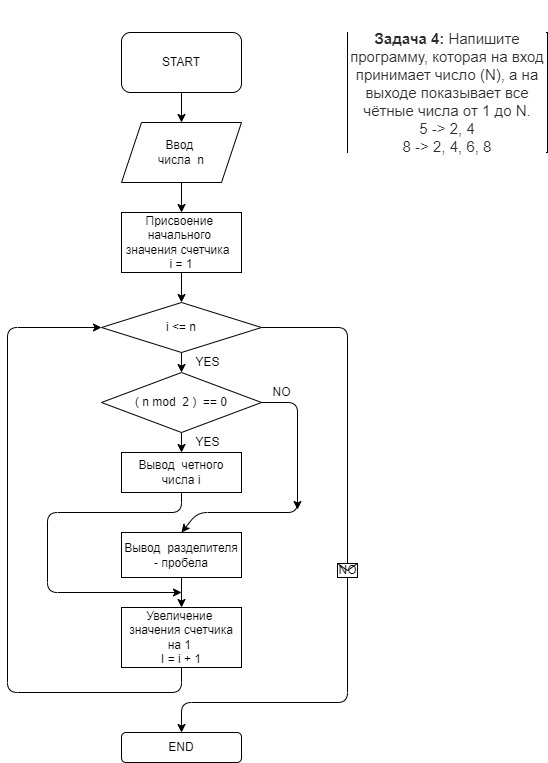

The diagram above was exported from draw.io. Its source (the exported page's mxGraphModel, read from the mxfile embedded in the PNG):
<mxGraphModel dx="709" dy="1661" grid="1" gridSize="10" guides="1" tooltips="1" connect="1" arrows="1" fold="1" page="1" pageScale="1" pageWidth="827" pageHeight="1169" math="0" shadow="0">
  <root>
    <mxCell id="0" />
    <mxCell id="1" parent="0" />
    <mxCell id="8" value="" style="edgeStyle=none;html=1;" edge="1" parent="1" source="2" target="4">
      <mxGeometry relative="1" as="geometry" />
    </mxCell>
    <mxCell id="2" value="START" style="rounded=1;whiteSpace=wrap;html=1;" vertex="1" parent="1">
      <mxGeometry x="294" y="10" width="120" height="60" as="geometry" />
    </mxCell>
    <mxCell id="3" value="&#10;&#10;&lt;p style=&quot;box-sizing: border-box; margin: 0px; font-weight: 400; color: rgb(44, 45, 48); font-family: roboto, &amp;quot;san francisco&amp;quot;, &amp;quot;helvetica neue&amp;quot;, helvetica, arial; font-size: 15px; font-style: normal; letter-spacing: normal; text-indent: 0px; text-transform: none; word-spacing: 0px; background-color: rgb(255, 255, 255);&quot;&gt;&lt;strong style=&quot;box-sizing: border-box ; font-weight: 700&quot;&gt;Задача 4:&lt;/strong&gt;&lt;span&gt;&amp;nbsp;&lt;/span&gt;Напишите программу, которая на вход принимает число (N), а на выходе показывает все чётные числа от 1 до N.&lt;/p&gt;&lt;p style=&quot;box-sizing: border-box; margin: 0px; font-weight: 400; color: rgb(44, 45, 48); font-family: roboto, &amp;quot;san francisco&amp;quot;, &amp;quot;helvetica neue&amp;quot;, helvetica, arial; font-size: 15px; font-style: normal; letter-spacing: normal; text-indent: 0px; text-transform: none; word-spacing: 0px; background-color: rgb(255, 255, 255);&quot;&gt;5 -&amp;gt; 2, 4&lt;br style=&quot;box-sizing: border-box&quot;&gt;8 -&amp;gt; 2, 4, 6, 8&lt;/p&gt;&#10;&#10;" style="rounded=0;whiteSpace=wrap;html=1;" vertex="1" parent="1">
      <mxGeometry x="520" y="10" width="200" height="120" as="geometry" />
    </mxCell>
    <mxCell id="11" value="" style="edgeStyle=none;html=1;" edge="1" parent="1" source="4" target="5">
      <mxGeometry relative="1" as="geometry" />
    </mxCell>
    <mxCell id="4" value="Ввод&amp;nbsp;&lt;br&gt;числа&amp;nbsp; n" style="shape=parallelogram;perimeter=parallelogramPerimeter;whiteSpace=wrap;html=1;fixedSize=1;" vertex="1" parent="1">
      <mxGeometry x="294" y="100" width="120" height="60" as="geometry" />
    </mxCell>
    <mxCell id="12" value="" style="edgeStyle=none;html=1;" edge="1" parent="1" source="5" target="6">
      <mxGeometry relative="1" as="geometry" />
    </mxCell>
    <mxCell id="5" value="Присвоение&amp;nbsp;&lt;br&gt;начального&amp;nbsp;&lt;br&gt;значения счетчика&amp;nbsp;&amp;nbsp;&lt;br&gt;i = 1" style="rounded=0;whiteSpace=wrap;html=1;" vertex="1" parent="1">
      <mxGeometry x="294" y="190" width="120" height="60" as="geometry" />
    </mxCell>
    <mxCell id="6" value="i &amp;lt;= n" style="rhombus;whiteSpace=wrap;html=1;" vertex="1" parent="1">
      <mxGeometry x="274" y="280" width="160" height="50" as="geometry" />
    </mxCell>
    <mxCell id="18" value="" style="edgeStyle=none;html=1;" edge="1" parent="1" source="13" target="14">
      <mxGeometry relative="1" as="geometry" />
    </mxCell>
    <mxCell id="13" value="( n mod&amp;nbsp; 2 )&amp;nbsp; == 0" style="rhombus;whiteSpace=wrap;html=1;" vertex="1" parent="1">
      <mxGeometry x="274" y="350" width="160" height="60" as="geometry" />
    </mxCell>
    <mxCell id="14" value="Вывод&amp;nbsp; четного числа i" style="rounded=0;whiteSpace=wrap;html=1;" vertex="1" parent="1">
      <mxGeometry x="294" y="430" width="120" height="40" as="geometry" />
    </mxCell>
    <mxCell id="24" value="" style="edgeStyle=none;html=1;" edge="1" parent="1" source="19" target="23">
      <mxGeometry relative="1" as="geometry" />
    </mxCell>
    <mxCell id="19" value="Вывод&amp;nbsp; разделителя&lt;br&gt;- пробела" style="rounded=0;whiteSpace=wrap;html=1;" vertex="1" parent="1">
      <mxGeometry x="294" y="510" width="120" height="45" as="geometry" />
    </mxCell>
    <mxCell id="20" value="END" style="rounded=1;whiteSpace=wrap;html=1;" vertex="1" parent="1">
      <mxGeometry x="294" y="710" width="120" height="30" as="geometry" />
    </mxCell>
    <mxCell id="21" value="" style="endArrow=classic;html=1;exitX=1;exitY=0.5;exitDx=0;exitDy=0;entryX=0.5;entryY=0;entryDx=0;entryDy=0;" edge="1" parent="1" source="6" target="20">
      <mxGeometry relative="1" as="geometry">
        <mxPoint x="310" y="530" as="sourcePoint" />
        <mxPoint x="410" y="530" as="targetPoint" />
        <Array as="points">
          <mxPoint x="520" y="305" />
          <mxPoint x="520" y="680" />
          <mxPoint x="354" y="680" />
        </Array>
      </mxGeometry>
    </mxCell>
    <mxCell id="22" value="NO" style="shape=message;html=1;outlineConnect=0;" vertex="1" parent="21">
      <mxGeometry width="20" height="14" relative="1" as="geometry">
        <mxPoint x="-10" y="-7" as="offset" />
      </mxGeometry>
    </mxCell>
    <mxCell id="23" value="Увеличение&amp;nbsp;&lt;br&gt;значения счетчика&lt;br&gt;на 1&amp;nbsp;&lt;br&gt;I = i + 1" style="rounded=0;whiteSpace=wrap;html=1;" vertex="1" parent="1">
      <mxGeometry x="294" y="585" width="120" height="60" as="geometry" />
    </mxCell>
    <mxCell id="25" value="" style="endArrow=classic;html=1;exitX=0.5;exitY=1;exitDx=0;exitDy=0;entryX=0;entryY=0.5;entryDx=0;entryDy=0;" edge="1" parent="1" source="23" target="6">
      <mxGeometry width="50" height="50" relative="1" as="geometry">
        <mxPoint x="340" y="530" as="sourcePoint" />
        <mxPoint x="390" y="480" as="targetPoint" />
        <Array as="points">
          <mxPoint x="354" y="670" />
          <mxPoint x="180" y="670" />
          <mxPoint x="180" y="305" />
        </Array>
      </mxGeometry>
    </mxCell>
    <mxCell id="27" value="" style="endArrow=classic;html=1;exitX=0.5;exitY=1;exitDx=0;exitDy=0;entryX=0.5;entryY=0;entryDx=0;entryDy=0;" edge="1" parent="1" source="6" target="13">
      <mxGeometry width="50" height="50" relative="1" as="geometry">
        <mxPoint x="340" y="530" as="sourcePoint" />
        <mxPoint x="390" y="480" as="targetPoint" />
      </mxGeometry>
    </mxCell>
    <mxCell id="28" value="YES" style="text;html=1;resizable=0;autosize=1;align=center;verticalAlign=middle;points=[];fillColor=none;strokeColor=none;rounded=0;" vertex="1" parent="1">
      <mxGeometry x="360" y="330" width="40" height="20" as="geometry" />
    </mxCell>
    <mxCell id="29" value="YES" style="text;html=1;resizable=0;autosize=1;align=center;verticalAlign=middle;points=[];fillColor=none;strokeColor=none;rounded=0;" vertex="1" parent="1">
      <mxGeometry x="360" y="410" width="40" height="20" as="geometry" />
    </mxCell>
    <mxCell id="30" value="" style="endArrow=classic;html=1;exitX=1;exitY=0.5;exitDx=0;exitDy=0;entryX=0.5;entryY=0;entryDx=0;entryDy=0;" edge="1" parent="1" source="13" target="19">
      <mxGeometry relative="1" as="geometry">
        <mxPoint x="310" y="500" as="sourcePoint" />
        <mxPoint x="410" y="500" as="targetPoint" />
        <Array as="points">
          <mxPoint x="470" y="380" />
          <mxPoint x="470" y="490" />
          <mxPoint x="370" y="490" />
        </Array>
      </mxGeometry>
    </mxCell>
    <mxCell id="33" style="edgeStyle=none;html=1;exitX=0.5;exitY=0;exitDx=0;exitDy=0;entryX=0.5;entryY=1;entryDx=0;entryDy=0;" edge="1" parent="30">
      <mxGeometry relative="1" as="geometry">
        <mxPoint x="470" y="473" as="sourcePoint" />
        <mxPoint x="470" y="487" as="targetPoint" />
      </mxGeometry>
    </mxCell>
    <mxCell id="34" value="NO" style="text;html=1;resizable=0;autosize=1;align=center;verticalAlign=middle;points=[];fillColor=none;strokeColor=none;rounded=0;" vertex="1" parent="1">
      <mxGeometry x="439" y="360" width="30" height="20" as="geometry" />
    </mxCell>
    <mxCell id="36" value="" style="endArrow=classic;html=1;exitX=0.5;exitY=1;exitDx=0;exitDy=0;" edge="1" parent="1" source="14">
      <mxGeometry width="50" height="50" relative="1" as="geometry">
        <mxPoint x="340" y="530" as="sourcePoint" />
        <mxPoint x="354" y="570" as="targetPoint" />
        <Array as="points">
          <mxPoint x="354" y="490" />
          <mxPoint x="220" y="490" />
          <mxPoint x="220" y="570" />
        </Array>
      </mxGeometry>
    </mxCell>
  </root>
</mxGraphModel>